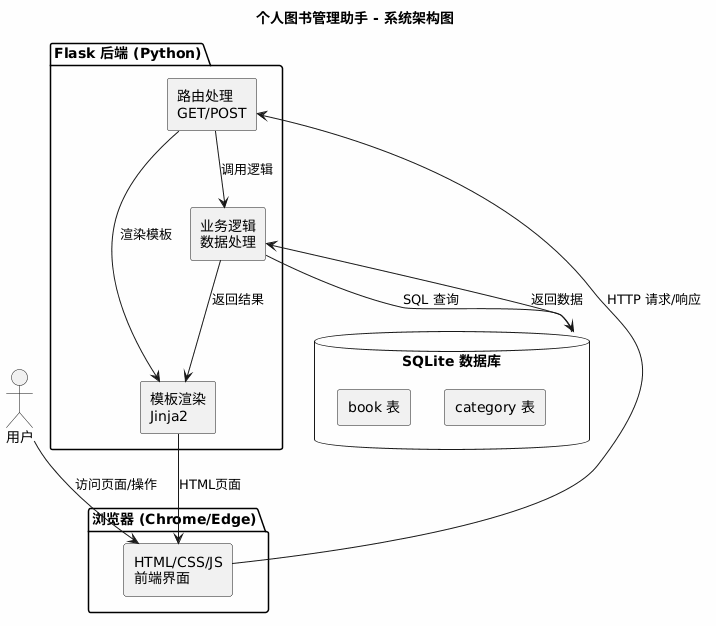

The diagram above was rendered by PlantUML. Its source (embedded in the PNG):
@startuml
!define RECTANGLE class

skinparam componentStyle rectangle
skinparam backgroundColor #FEFEFE
skinparam defaultFontName Microsoft YaHei

title 个人图书管理助手 - 系统架构图

actor 用户 as User

package "浏览器 (Chrome/Edge)" as Browser {
    [HTML/CSS/JS\n前端界面] as Frontend
}

package "Flask 后端 (Python)" as Backend {
    [路由处理\nGET/POST] as Router
    [模板渲染\nJinja2] as Template
    [业务逻辑\n数据处理] as Logic
}

database "SQLite 数据库" as DB {
    [book 表] as BookTable
    [category 表] as CategoryTable
}

User --> Frontend : 访问页面/操作
Frontend --> Router : HTTP 请求/响应
Router --> Template : 渲染模板
Router --> Logic : 调用逻辑
Logic --> DB : SQL 查询
DB --> Logic : 返回数据
Logic --> Template : 返回结果
Template --> Frontend : HTML页面
@enduml